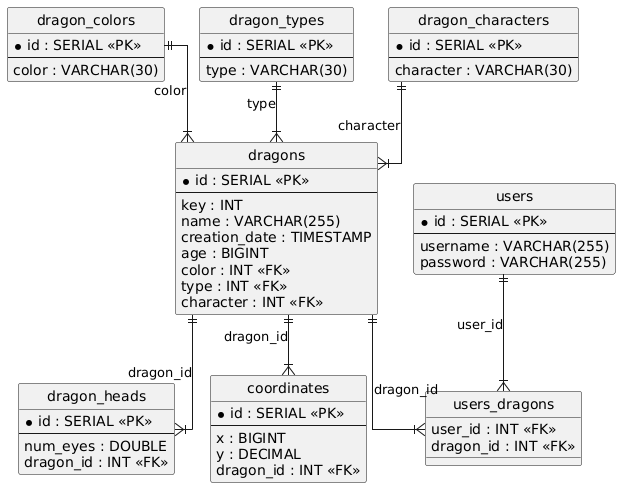

The diagram above was rendered by PlantUML. Its source (embedded in the PNG):
@startuml
hide circle
skinparam linetype ortho

entity "dragon_colors" as dragon_colors {
  * id : SERIAL <<PK>>
  --
  color : VARCHAR(30)
}

entity "dragon_types" as dragon_types {
  * id : SERIAL <<PK>>
  --
  type : VARCHAR(30)
}

entity "dragon_characters" as dragon_characters {
  * id : SERIAL <<PK>>
  --
  character : VARCHAR(30)
}

entity "dragons" as dragons {
  * id : SERIAL <<PK>>
  --
  key : INT
  name : VARCHAR(255)
  creation_date : TIMESTAMP
  age : BIGINT
  color : INT <<FK>>
  type : INT <<FK>>
  character : INT <<FK>>
}

entity "dragon_heads" as dragon_heads {
  * id : SERIAL <<PK>>
  --
  num_eyes : DOUBLE
  dragon_id : INT <<FK>>
}

entity "coordinates" as coordinates {
  * id : SERIAL <<PK>>
  --
  x : BIGINT
  y : DECIMAL
  dragon_id : INT <<FK>>
}

entity "users" as users {
  * id : SERIAL <<PK>>
  --
  username : VARCHAR(255)
  password : VARCHAR(255)
}

entity "users_dragons" as users_dragons {
  user_id : INT <<FK>>
  dragon_id : INT <<FK>>
}

dragon_colors ||--|{ dragons : "color"
dragon_types ||--|{ dragons : "type"
dragon_characters ||--|{ dragons : "character"
dragons ||--|{ dragon_heads : "dragon_id"
dragons ||--|{ coordinates : "dragon_id"
users ||--|{ users_dragons : "user_id"
dragons ||--|{ users_dragons : "dragon_id"
@enduml